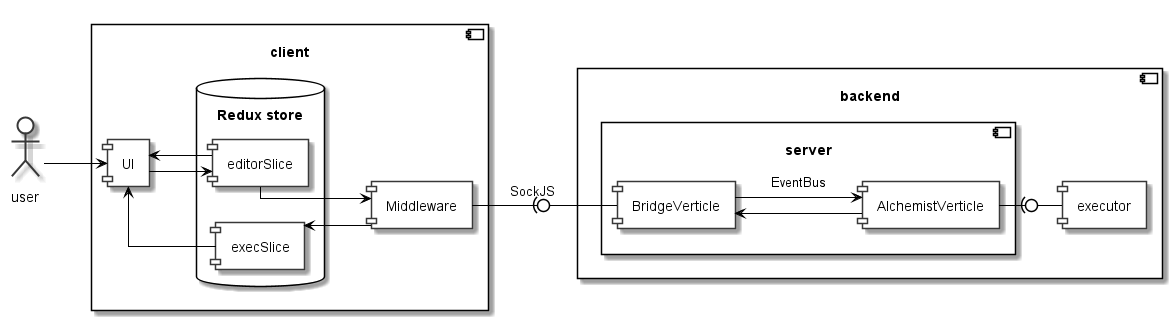

The diagram above was rendered by PlantUML. Its source (embedded in the PNG):
@startuml "architecture-design"

  skinparam {
    linetype ortho
    monochrome true
    ArrowColor black
    backgroundColor transparent
    classBackgroundColor transparent
    actorBackgroundColor transparent
    componentBackgroundColor transparent
    padding 5
  }

  left to right direction

  actor :user: as user

  component [client] as react {
    database "Redux store" as store {
      component [editorSlice] as editor
      component [execSlice] as canvas
    }
    component [UI] as ui
    component [Middleware] as mw

    editor --> mw
    mw -up-> canvas
  }

  user --> ui
  ui --> editor
  ui <-- editor
  ui <-- canvas

  component [backend] {
    component [server] as vertx {
      component [BridgeVerticle] as bridge
      component [AlchemistVerticle] as exec

      bridge --> exec
      bridge <-- exec: EventBus
    }


    mw -(0- bridge: SockJS

    component [executor] as alchemist

    exec -(0- alchemist
  }

@enduml